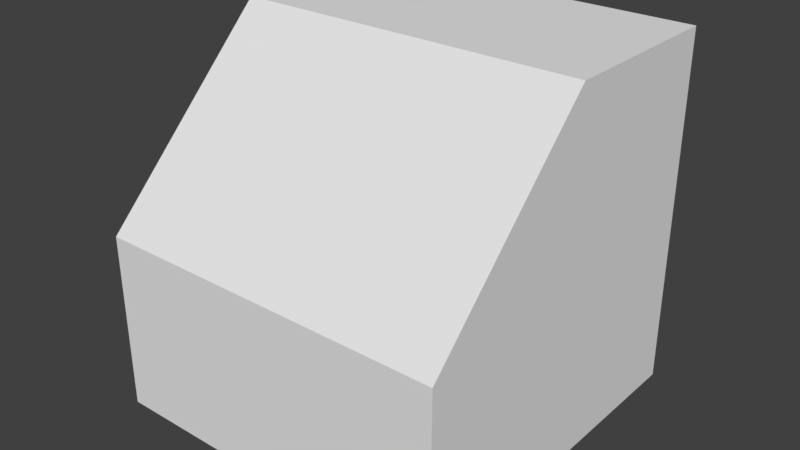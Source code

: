 # Source: 5x5.blend  (saved by Blender 2.93.20; exported with 4.5.12 LTS)
import bpy
from mathutils import Matrix  # noqa: F401  (used for matrix-valued properties, if any)

bpy.ops.wm.read_factory_settings(use_empty=True)
scene = bpy.context.scene
scene.name = 'Scene'

# ---- collections
col_collection_1 = bpy.data.collections.new('Collection 1'); scene.collection.children.link(col_collection_1)
col_ttd = bpy.data.collections.new('TTD'); scene.collection.children.link(col_ttd)

# ---- materials (node trees are filled in below, after node groups)
mat_material = bpy.data.materials.new('Material')
mat_material.alpha_threshold = 0.0
mat_material.use_transparent_shadow = False
mat_material.roughness = 0.5
mat_material.line_color = (0.0, 0.0, 0.0, 1.0)

# ---- material node trees

# ---- world
world_world = bpy.data.worlds.new('World'); scene.world = world_world
world_world.color = (0.05088, 0.05088, 0.05088)
world_world.use_sun_shadow = False
world_world.sun_shadow_jitter_overblur = 0.0
world_world.cycles.sampling_method = 'MANUAL'

# ---- meshes
me_cube = bpy.data.meshes.new('Cube')
me_cube.from_pydata([(2.5, 2.5, 0.0), (2.5, -2.5, 0.0), (-2.5, -2.5, 0.0), (-2.5, 2.5, 0.0), (2.5, 2.5, 5.0), (-2.5, 2.5, 5.0), (2.5, -2.5, 2.5), (-2.5, -2.5, 2.5), (2.5, -1.341e-06, 5.0), (-2.5, 4.47e-07, 5.0)], [], [(0, 1, 2, 3), (4, 0, 3, 5), (1, 6, 7, 2), (4, 5, 9, 8), (6, 8, 9, 7), (3, 2, 7, 9, 5), (0, 4, 8, 6, 1)])
me_cube.materials.append(mat_material)
me_cube.use_remesh_preserve_volume = False
me_cube.use_remesh_preserve_attributes = False
me_cube.use_mirror_vertex_groups = False
me_cube.update()

# ---- objects
ob_cube = bpy.data.objects.new('Cube', me_cube)

# ---- transforms, parenting, visibility, modifiers, constraints
ob_cube.location = (0.0, 0.0, 0.0)
ob_cube.lock_rotations_4d = False
ob_cube.empty_display_type = 'ARROWS'
ob_cube.lineart.crease_threshold = 0.0

# ---- collection membership
col_collection_1.objects.link(ob_cube)
col_ttd.objects.link(ob_cube)

# ---- scene / render settings (as saved in the file)
scene.frame_start = 1; scene.frame_end = 250; scene.frame_set(1)
scene.render.engine = 'BLENDER_EEVEE_NEXT'
scene.render.resolution_percentage = 50
scene.render.dither_intensity = 0.0
scene.cycles.use_denoising = False
scene.cycles.samples = 128
scene.cycles.sampling_pattern = 'TABULATED_SOBOL'
scene.cycles.use_adaptive_sampling = False
scene.cycles.use_light_tree = False
scene.cycles.blur_glossy = 0.0
scene.cycles.sample_clamp_indirect = 0.0
scene.view_settings.view_transform = 'Standard'
bpy.context.view_layer.update()

# ---- added for rendering (the .blend has no active camera and no usable light): camera, sun
cam_auto = bpy.data.cameras.new('AutoCamera')
cam_auto.lens = 50.0
cam_auto.sensor_width = 36.0
cam_auto.clip_end = 1000.0
ob_auto_camera = bpy.data.objects.new('AutoCamera', cam_auto)
scene.collection.objects.link(ob_auto_camera)
ob_auto_camera.location = (8.01268, -9.61522, 8.91015)
ob_auto_camera.rotation_euler = (1.09748, -7.21219e-08, 0.694738)
scene.camera = ob_auto_camera
light_auto_sun = bpy.data.lights.new('AutoSun', 'SUN')
light_auto_sun.energy = 3.0
light_auto_sun.angle = 0.0523599
ob_auto_sun = bpy.data.objects.new('AutoSun', light_auto_sun)
scene.collection.objects.link(ob_auto_sun)
ob_auto_sun.rotation_euler = (0.872665, 0.174533, 0.523599)
bpy.context.view_layer.update()
